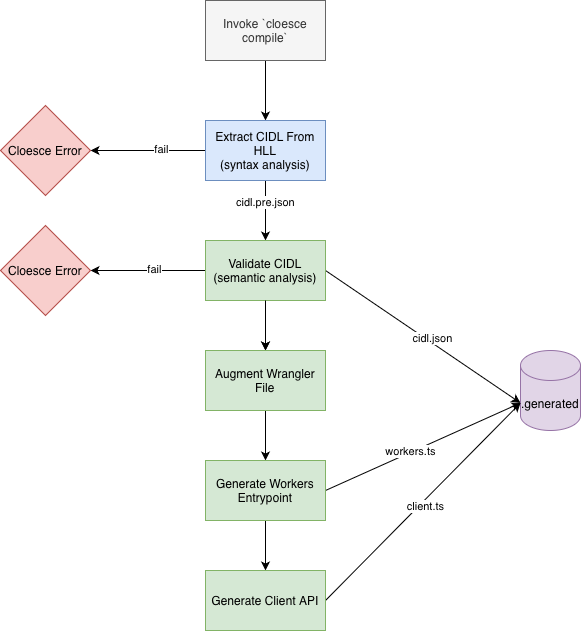

The diagram above was exported from draw.io. Its source (the exported page's mxGraphModel, read from the mxfile embedded in the PNG):
<mxGraphModel dx="946" dy="652" grid="1" gridSize="10" guides="1" tooltips="1" connect="1" arrows="1" fold="1" page="1" pageScale="1" pageWidth="850" pageHeight="1100" math="0" shadow="0">
  <root>
    <mxCell id="0" />
    <mxCell id="1" parent="0" />
    <mxCell id="1AUW2sZ-_c7LO_HGO7EY-3" style="edgeStyle=orthogonalEdgeStyle;rounded=0;orthogonalLoop=1;jettySize=auto;html=1;entryX=0.5;entryY=0;entryDx=0;entryDy=0;" parent="1" source="1AUW2sZ-_c7LO_HGO7EY-1" target="1AUW2sZ-_c7LO_HGO7EY-2" edge="1">
      <mxGeometry relative="1" as="geometry" />
    </mxCell>
    <mxCell id="1AUW2sZ-_c7LO_HGO7EY-1" value="Invoke `cloesce compile`" style="rounded=0;whiteSpace=wrap;html=1;fillColor=#f5f5f5;fontColor=#333333;strokeColor=#666666;" parent="1" vertex="1">
      <mxGeometry x="365" y="70" width="120" height="60" as="geometry" />
    </mxCell>
    <mxCell id="1AUW2sZ-_c7LO_HGO7EY-6" style="edgeStyle=orthogonalEdgeStyle;rounded=0;orthogonalLoop=1;jettySize=auto;html=1;entryX=0.5;entryY=0;entryDx=0;entryDy=0;" parent="1" source="1AUW2sZ-_c7LO_HGO7EY-2" target="1AUW2sZ-_c7LO_HGO7EY-5" edge="1">
      <mxGeometry relative="1" as="geometry" />
    </mxCell>
    <mxCell id="M2pP-C_hgoA20yecB1x_-1" value="cidl.pre.json" style="edgeLabel;html=1;align=center;verticalAlign=middle;resizable=0;points=[];" vertex="1" connectable="0" parent="1AUW2sZ-_c7LO_HGO7EY-6">
      <mxGeometry x="-0.3" y="-1" relative="1" as="geometry">
        <mxPoint as="offset" />
      </mxGeometry>
    </mxCell>
    <mxCell id="1AUW2sZ-_c7LO_HGO7EY-31" style="edgeStyle=none;rounded=0;orthogonalLoop=1;jettySize=auto;html=1;entryX=1;entryY=0.5;entryDx=0;entryDy=0;" parent="1" source="1AUW2sZ-_c7LO_HGO7EY-2" target="1AUW2sZ-_c7LO_HGO7EY-30" edge="1">
      <mxGeometry relative="1" as="geometry" />
    </mxCell>
    <mxCell id="1AUW2sZ-_c7LO_HGO7EY-32" value="fail" style="edgeLabel;html=1;align=center;verticalAlign=middle;resizable=0;points=[];" parent="1AUW2sZ-_c7LO_HGO7EY-31" vertex="1" connectable="0">
      <mxGeometry x="-0.2164" y="-2" relative="1" as="geometry">
        <mxPoint as="offset" />
      </mxGeometry>
    </mxCell>
    <mxCell id="1AUW2sZ-_c7LO_HGO7EY-2" value="Extract CIDL From HLL&lt;div&gt;(syntax analysis)&lt;/div&gt;" style="rounded=0;whiteSpace=wrap;html=1;fillColor=#dae8fc;strokeColor=#6c8ebf;" parent="1" vertex="1">
      <mxGeometry x="365" y="190" width="120" height="60" as="geometry" />
    </mxCell>
    <mxCell id="1AUW2sZ-_c7LO_HGO7EY-11" style="edgeStyle=none;rounded=0;orthogonalLoop=1;jettySize=auto;html=1;entryX=0.5;entryY=0;entryDx=0;entryDy=0;" parent="1" source="1AUW2sZ-_c7LO_HGO7EY-5" edge="1">
      <mxGeometry relative="1" as="geometry">
        <mxPoint x="425" y="420" as="targetPoint" />
      </mxGeometry>
    </mxCell>
    <mxCell id="1AUW2sZ-_c7LO_HGO7EY-12" style="edgeStyle=none;rounded=0;orthogonalLoop=1;jettySize=auto;html=1;exitX=1;exitY=0.5;exitDx=0;exitDy=0;entryX=0;entryY=0;entryDx=0;entryDy=52.5;entryPerimeter=0;" parent="1" source="1AUW2sZ-_c7LO_HGO7EY-5" target="1AUW2sZ-_c7LO_HGO7EY-8" edge="1">
      <mxGeometry relative="1" as="geometry" />
    </mxCell>
    <mxCell id="1AUW2sZ-_c7LO_HGO7EY-13" value="cidl.json" style="edgeLabel;html=1;align=center;verticalAlign=middle;resizable=0;points=[];" parent="1AUW2sZ-_c7LO_HGO7EY-12" vertex="1" connectable="0">
      <mxGeometry x="0.211" y="-4" relative="1" as="geometry">
        <mxPoint x="-10" y="-16" as="offset" />
      </mxGeometry>
    </mxCell>
    <mxCell id="1AUW2sZ-_c7LO_HGO7EY-27" style="edgeStyle=none;rounded=0;orthogonalLoop=1;jettySize=auto;html=1;entryX=1;entryY=0.5;entryDx=0;entryDy=0;" parent="1" source="1AUW2sZ-_c7LO_HGO7EY-5" target="1AUW2sZ-_c7LO_HGO7EY-26" edge="1">
      <mxGeometry relative="1" as="geometry" />
    </mxCell>
    <mxCell id="1AUW2sZ-_c7LO_HGO7EY-33" value="fail" style="edgeLabel;html=1;align=center;verticalAlign=middle;resizable=0;points=[];" parent="1AUW2sZ-_c7LO_HGO7EY-27" vertex="1" connectable="0">
      <mxGeometry x="-0.0936" y="-2" relative="1" as="geometry">
        <mxPoint as="offset" />
      </mxGeometry>
    </mxCell>
    <mxCell id="1AUW2sZ-_c7LO_HGO7EY-5" value="Validate CIDL&lt;div&gt;(semantic analysis)&lt;/div&gt;" style="rounded=0;whiteSpace=wrap;html=1;fillColor=#d5e8d4;strokeColor=#82b366;" parent="1" vertex="1">
      <mxGeometry x="365" y="310" width="120" height="60" as="geometry" />
    </mxCell>
    <mxCell id="1AUW2sZ-_c7LO_HGO7EY-17" style="edgeStyle=none;rounded=0;orthogonalLoop=1;jettySize=auto;html=1;entryX=0.5;entryY=0;entryDx=0;entryDy=0;" parent="1" target="1AUW2sZ-_c7LO_HGO7EY-16" edge="1">
      <mxGeometry relative="1" as="geometry">
        <mxPoint x="425" y="370" as="sourcePoint" />
      </mxGeometry>
    </mxCell>
    <mxCell id="1AUW2sZ-_c7LO_HGO7EY-8" value=".generated" style="shape=cylinder3;whiteSpace=wrap;html=1;boundedLbl=1;backgroundOutline=1;size=15;fillColor=#e1d5e7;strokeColor=#9673a6;" parent="1" vertex="1">
      <mxGeometry x="680" y="420" width="60" height="80" as="geometry" />
    </mxCell>
    <mxCell id="1AUW2sZ-_c7LO_HGO7EY-21" style="edgeStyle=none;rounded=0;orthogonalLoop=1;jettySize=auto;html=1;entryX=0.5;entryY=0;entryDx=0;entryDy=0;" parent="1" source="1AUW2sZ-_c7LO_HGO7EY-16" target="1AUW2sZ-_c7LO_HGO7EY-18" edge="1">
      <mxGeometry relative="1" as="geometry" />
    </mxCell>
    <mxCell id="1AUW2sZ-_c7LO_HGO7EY-16" value="Augment Wrangler File" style="rounded=0;whiteSpace=wrap;html=1;fillColor=#d5e8d4;strokeColor=#82b366;" parent="1" vertex="1">
      <mxGeometry x="365" y="420" width="120" height="60" as="geometry" />
    </mxCell>
    <mxCell id="1AUW2sZ-_c7LO_HGO7EY-19" style="edgeStyle=none;rounded=0;orthogonalLoop=1;jettySize=auto;html=1;exitX=1;exitY=0.5;exitDx=0;exitDy=0;entryX=0;entryY=0;entryDx=0;entryDy=52.5;entryPerimeter=0;" parent="1" source="1AUW2sZ-_c7LO_HGO7EY-18" target="1AUW2sZ-_c7LO_HGO7EY-8" edge="1">
      <mxGeometry relative="1" as="geometry">
        <mxPoint x="680" y="400" as="targetPoint" />
      </mxGeometry>
    </mxCell>
    <mxCell id="1AUW2sZ-_c7LO_HGO7EY-20" value="workers.ts" style="edgeLabel;html=1;align=center;verticalAlign=middle;resizable=0;points=[];" parent="1AUW2sZ-_c7LO_HGO7EY-19" vertex="1" connectable="0">
      <mxGeometry x="-0.0058" y="-4" relative="1" as="geometry">
        <mxPoint x="-14" as="offset" />
      </mxGeometry>
    </mxCell>
    <mxCell id="1AUW2sZ-_c7LO_HGO7EY-25" style="edgeStyle=none;rounded=0;orthogonalLoop=1;jettySize=auto;html=1;entryX=0.5;entryY=0;entryDx=0;entryDy=0;" parent="1" source="1AUW2sZ-_c7LO_HGO7EY-18" target="1AUW2sZ-_c7LO_HGO7EY-22" edge="1">
      <mxGeometry relative="1" as="geometry" />
    </mxCell>
    <mxCell id="1AUW2sZ-_c7LO_HGO7EY-18" value="Generate Workers Entrypoint" style="rounded=0;whiteSpace=wrap;html=1;fillColor=#d5e8d4;strokeColor=#82b366;" parent="1" vertex="1">
      <mxGeometry x="365" y="530" width="120" height="60" as="geometry" />
    </mxCell>
    <mxCell id="1AUW2sZ-_c7LO_HGO7EY-23" style="edgeStyle=none;rounded=0;orthogonalLoop=1;jettySize=auto;html=1;exitX=1;exitY=0.5;exitDx=0;exitDy=0;entryX=0;entryY=0;entryDx=0;entryDy=52.5;entryPerimeter=0;" parent="1" source="1AUW2sZ-_c7LO_HGO7EY-22" target="1AUW2sZ-_c7LO_HGO7EY-8" edge="1">
      <mxGeometry relative="1" as="geometry">
        <mxPoint x="680" y="400" as="targetPoint" />
      </mxGeometry>
    </mxCell>
    <mxCell id="1AUW2sZ-_c7LO_HGO7EY-24" value="client.ts" style="edgeLabel;html=1;align=center;verticalAlign=middle;resizable=0;points=[];" parent="1AUW2sZ-_c7LO_HGO7EY-23" vertex="1" connectable="0">
      <mxGeometry x="-0.0113" y="-4" relative="1" as="geometry">
        <mxPoint as="offset" />
      </mxGeometry>
    </mxCell>
    <mxCell id="1AUW2sZ-_c7LO_HGO7EY-22" value="Generate Client API" style="rounded=0;whiteSpace=wrap;html=1;fillColor=#d5e8d4;strokeColor=#82b366;" parent="1" vertex="1">
      <mxGeometry x="365" y="640" width="120" height="60" as="geometry" />
    </mxCell>
    <mxCell id="1AUW2sZ-_c7LO_HGO7EY-26" value="Cloesce Error" style="rhombus;whiteSpace=wrap;html=1;fillColor=#f8cecc;strokeColor=#b85450;" parent="1" vertex="1">
      <mxGeometry x="160" y="295" width="90" height="90" as="geometry" />
    </mxCell>
    <mxCell id="1AUW2sZ-_c7LO_HGO7EY-30" value="Cloesce Error" style="rhombus;whiteSpace=wrap;html=1;fillColor=#f8cecc;strokeColor=#b85450;" parent="1" vertex="1">
      <mxGeometry x="160" y="175" width="90" height="90" as="geometry" />
    </mxCell>
  </root>
</mxGraphModel>